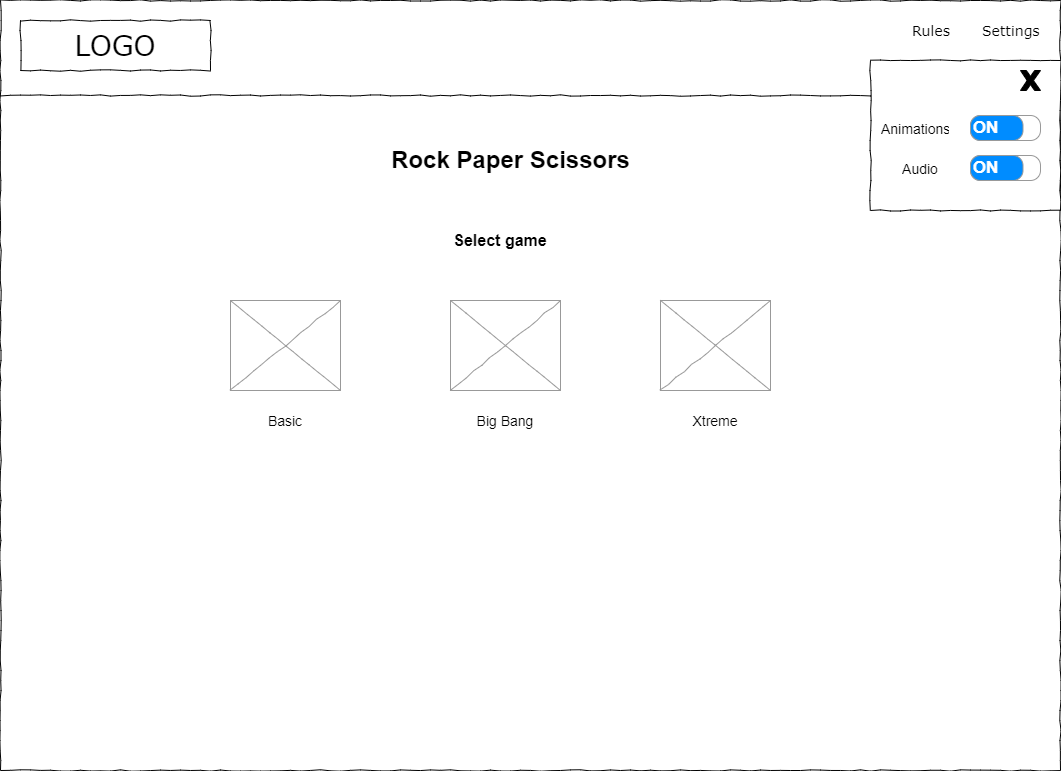

The diagram above was exported from draw.io. Its source (the exported page's mxGraphModel, read from the mxfile embedded in the PNG):
<mxGraphModel dx="1102" dy="857" grid="1" gridSize="10" guides="1" tooltips="1" connect="1" arrows="1" fold="1" page="1" pageScale="1" pageWidth="1169" pageHeight="827" background="none" math="0" shadow="0">
  <root>
    <mxCell id="ttIn8EwU34HKYAOYWf3z-0" />
    <mxCell id="ttIn8EwU34HKYAOYWf3z-1" parent="ttIn8EwU34HKYAOYWf3z-0" />
    <mxCell id="ttIn8EwU34HKYAOYWf3z-2" value="" style="whiteSpace=wrap;html=1;rounded=0;shadow=0;labelBackgroundColor=none;strokeColor=#000000;strokeWidth=1;fillColor=none;fontFamily=Verdana;fontSize=12;fontColor=#000000;align=center;comic=1;" parent="ttIn8EwU34HKYAOYWf3z-1" vertex="1">
      <mxGeometry x="20" y="20" width="1060" height="770" as="geometry" />
    </mxCell>
    <mxCell id="ttIn8EwU34HKYAOYWf3z-3" value="LOGO" style="whiteSpace=wrap;html=1;rounded=0;shadow=0;labelBackgroundColor=none;strokeWidth=1;fontFamily=Verdana;fontSize=28;align=center;comic=1;" parent="ttIn8EwU34HKYAOYWf3z-1" vertex="1">
      <mxGeometry x="40" y="40" width="190" height="50" as="geometry" />
    </mxCell>
    <mxCell id="ttIn8EwU34HKYAOYWf3z-4" value="Rules" style="text;html=1;points=[];align=left;verticalAlign=top;spacingTop=-4;fontSize=14;fontFamily=Verdana" parent="ttIn8EwU34HKYAOYWf3z-1" vertex="1">
      <mxGeometry x="930" y="40" width="60" height="20" as="geometry" />
    </mxCell>
    <mxCell id="ttIn8EwU34HKYAOYWf3z-5" value="Settings" style="text;html=1;points=[];align=left;verticalAlign=top;spacingTop=-4;fontSize=14;fontFamily=Verdana" parent="ttIn8EwU34HKYAOYWf3z-1" vertex="1">
      <mxGeometry x="1000" y="40" width="60" height="20" as="geometry" />
    </mxCell>
    <mxCell id="ttIn8EwU34HKYAOYWf3z-6" value="" style="line;strokeWidth=1;html=1;rounded=0;shadow=0;labelBackgroundColor=none;fillColor=none;fontFamily=Verdana;fontSize=14;fontColor=#000000;align=center;comic=1;" parent="ttIn8EwU34HKYAOYWf3z-1" vertex="1">
      <mxGeometry x="20" y="110" width="1060" height="10" as="geometry" />
    </mxCell>
    <mxCell id="ttIn8EwU34HKYAOYWf3z-7" value="" style="verticalLabelPosition=bottom;shadow=0;dashed=0;align=center;html=1;verticalAlign=top;strokeWidth=1;shape=mxgraph.mockup.graphics.simpleIcon;strokeColor=#999999;rounded=0;labelBackgroundColor=none;fontFamily=Verdana;fontSize=14;fontColor=#000000;comic=1;" parent="ttIn8EwU34HKYAOYWf3z-1" vertex="1">
      <mxGeometry x="250" y="320" width="110" height="90" as="geometry" />
    </mxCell>
    <mxCell id="ttIn8EwU34HKYAOYWf3z-8" value="Rock Paper Scissors" style="text;strokeColor=none;fillColor=none;html=1;fontSize=24;fontStyle=1;verticalAlign=middle;align=center;" parent="ttIn8EwU34HKYAOYWf3z-1" vertex="1">
      <mxGeometry x="480" y="160" width="100" height="40" as="geometry" />
    </mxCell>
    <UserObject label="&lt;font style=&quot;font-size: 14px;&quot;&gt;Basic&lt;/font&gt;" placeholders="1" name="Variable" id="ttIn8EwU34HKYAOYWf3z-9">
      <mxCell style="text;html=1;strokeColor=none;fillColor=none;align=center;verticalAlign=middle;whiteSpace=wrap;overflow=hidden;" parent="ttIn8EwU34HKYAOYWf3z-1" vertex="1">
        <mxGeometry x="265" y="430" width="80" height="20" as="geometry" />
      </mxCell>
    </UserObject>
    <mxCell id="ttIn8EwU34HKYAOYWf3z-10" value="" style="verticalLabelPosition=bottom;shadow=0;dashed=0;align=center;html=1;verticalAlign=top;strokeWidth=1;shape=mxgraph.mockup.graphics.simpleIcon;strokeColor=#999999;rounded=0;labelBackgroundColor=none;fontFamily=Verdana;fontSize=14;fontColor=#000000;comic=1;" parent="ttIn8EwU34HKYAOYWf3z-1" vertex="1">
      <mxGeometry x="470" y="320" width="110" height="90" as="geometry" />
    </mxCell>
    <UserObject label="&lt;font style=&quot;font-size: 14px;&quot;&gt;Big Bang&lt;/font&gt;" placeholders="1" name="Variable" id="ttIn8EwU34HKYAOYWf3z-11">
      <mxCell style="text;html=1;strokeColor=none;fillColor=none;align=center;verticalAlign=middle;whiteSpace=wrap;overflow=hidden;" parent="ttIn8EwU34HKYAOYWf3z-1" vertex="1">
        <mxGeometry x="485" y="430" width="80" height="20" as="geometry" />
      </mxCell>
    </UserObject>
    <mxCell id="ttIn8EwU34HKYAOYWf3z-12" value="" style="verticalLabelPosition=bottom;shadow=0;dashed=0;align=center;html=1;verticalAlign=top;strokeWidth=1;shape=mxgraph.mockup.graphics.simpleIcon;strokeColor=#999999;rounded=0;labelBackgroundColor=none;fontFamily=Verdana;fontSize=14;fontColor=#000000;comic=1;" parent="ttIn8EwU34HKYAOYWf3z-1" vertex="1">
      <mxGeometry x="680" y="320" width="110" height="90" as="geometry" />
    </mxCell>
    <UserObject label="&lt;font style=&quot;font-size: 14px;&quot;&gt;Xtreme&lt;/font&gt;" placeholders="1" name="Variable" id="ttIn8EwU34HKYAOYWf3z-13">
      <mxCell style="text;html=1;strokeColor=none;fillColor=none;align=center;verticalAlign=middle;whiteSpace=wrap;overflow=hidden;" parent="ttIn8EwU34HKYAOYWf3z-1" vertex="1">
        <mxGeometry x="695" y="430" width="80" height="20" as="geometry" />
      </mxCell>
    </UserObject>
    <UserObject label="&lt;font size=&quot;1&quot; style=&quot;&quot;&gt;&lt;b style=&quot;font-size: 16px;&quot;&gt;Select game&lt;/b&gt;&lt;/font&gt;" placeholders="1" name="Variable" id="ttIn8EwU34HKYAOYWf3z-14">
      <mxCell style="text;html=1;strokeColor=none;fillColor=none;align=center;verticalAlign=middle;whiteSpace=wrap;overflow=hidden;" parent="ttIn8EwU34HKYAOYWf3z-1" vertex="1">
        <mxGeometry x="440" y="240" width="160" height="40" as="geometry" />
      </mxCell>
    </UserObject>
    <mxCell id="sZIVo8bOgXTMz5Okrqj7-0" value="" style="whiteSpace=wrap;html=1;rounded=0;shadow=0;labelBackgroundColor=none;strokeColor=#000000;strokeWidth=1;fillColor=default;fontFamily=Verdana;fontSize=12;fontColor=#000000;align=center;comic=1;" parent="ttIn8EwU34HKYAOYWf3z-1" vertex="1">
      <mxGeometry x="890" y="80" width="190" height="150" as="geometry" />
    </mxCell>
    <mxCell id="sZIVo8bOgXTMz5Okrqj7-1" value="ON" style="strokeWidth=1;shadow=0;dashed=0;align=center;html=1;shape=mxgraph.mockup.buttons.onOffButton;gradientColor=none;strokeColor=#999999;buttonState=on;fillColor2=#008cff;fontColor=#ffffff;fontSize=17;mainText=;spacingRight=40;fontStyle=1;labelBackgroundColor=none;" parent="ttIn8EwU34HKYAOYWf3z-1" vertex="1">
      <mxGeometry x="990" y="135" width="70" height="25" as="geometry" />
    </mxCell>
    <UserObject label="&lt;font style=&quot;font-size: 14px;&quot;&gt;Animations&lt;/font&gt;" placeholders="1" name="Variable" id="sZIVo8bOgXTMz5Okrqj7-2">
      <mxCell style="text;html=1;strokeColor=none;fillColor=none;align=center;verticalAlign=middle;whiteSpace=wrap;overflow=hidden;labelBackgroundColor=none;fontSize=12;" parent="ttIn8EwU34HKYAOYWf3z-1" vertex="1">
        <mxGeometry x="900" y="137.5" width="70" height="20" as="geometry" />
      </mxCell>
    </UserObject>
    <mxCell id="sZIVo8bOgXTMz5Okrqj7-3" value="ON" style="strokeWidth=1;shadow=0;dashed=0;align=center;html=1;shape=mxgraph.mockup.buttons.onOffButton;gradientColor=none;strokeColor=#999999;buttonState=on;fillColor2=#008cff;fontColor=#ffffff;fontSize=17;mainText=;spacingRight=40;fontStyle=1;labelBackgroundColor=none;" parent="ttIn8EwU34HKYAOYWf3z-1" vertex="1">
      <mxGeometry x="990" y="175" width="70" height="25" as="geometry" />
    </mxCell>
    <UserObject label="&lt;font style=&quot;font-size: 14px;&quot;&gt;Audio&lt;/font&gt;" placeholders="1" name="Variable" id="sZIVo8bOgXTMz5Okrqj7-4">
      <mxCell style="text;html=1;strokeColor=none;fillColor=none;align=center;verticalAlign=middle;whiteSpace=wrap;overflow=hidden;labelBackgroundColor=none;fontSize=12;" parent="ttIn8EwU34HKYAOYWf3z-1" vertex="1">
        <mxGeometry x="900" y="177.5" width="80" height="20" as="geometry" />
      </mxCell>
    </UserObject>
    <mxCell id="McfJYGHB6CRL1afd-7-w-1" value="" style="verticalLabelPosition=bottom;verticalAlign=top;html=1;shape=mxgraph.basic.x;fillColor=#000000;" vertex="1" parent="ttIn8EwU34HKYAOYWf3z-1">
      <mxGeometry x="1040" y="90" width="20" height="20" as="geometry" />
    </mxCell>
  </root>
</mxGraphModel>